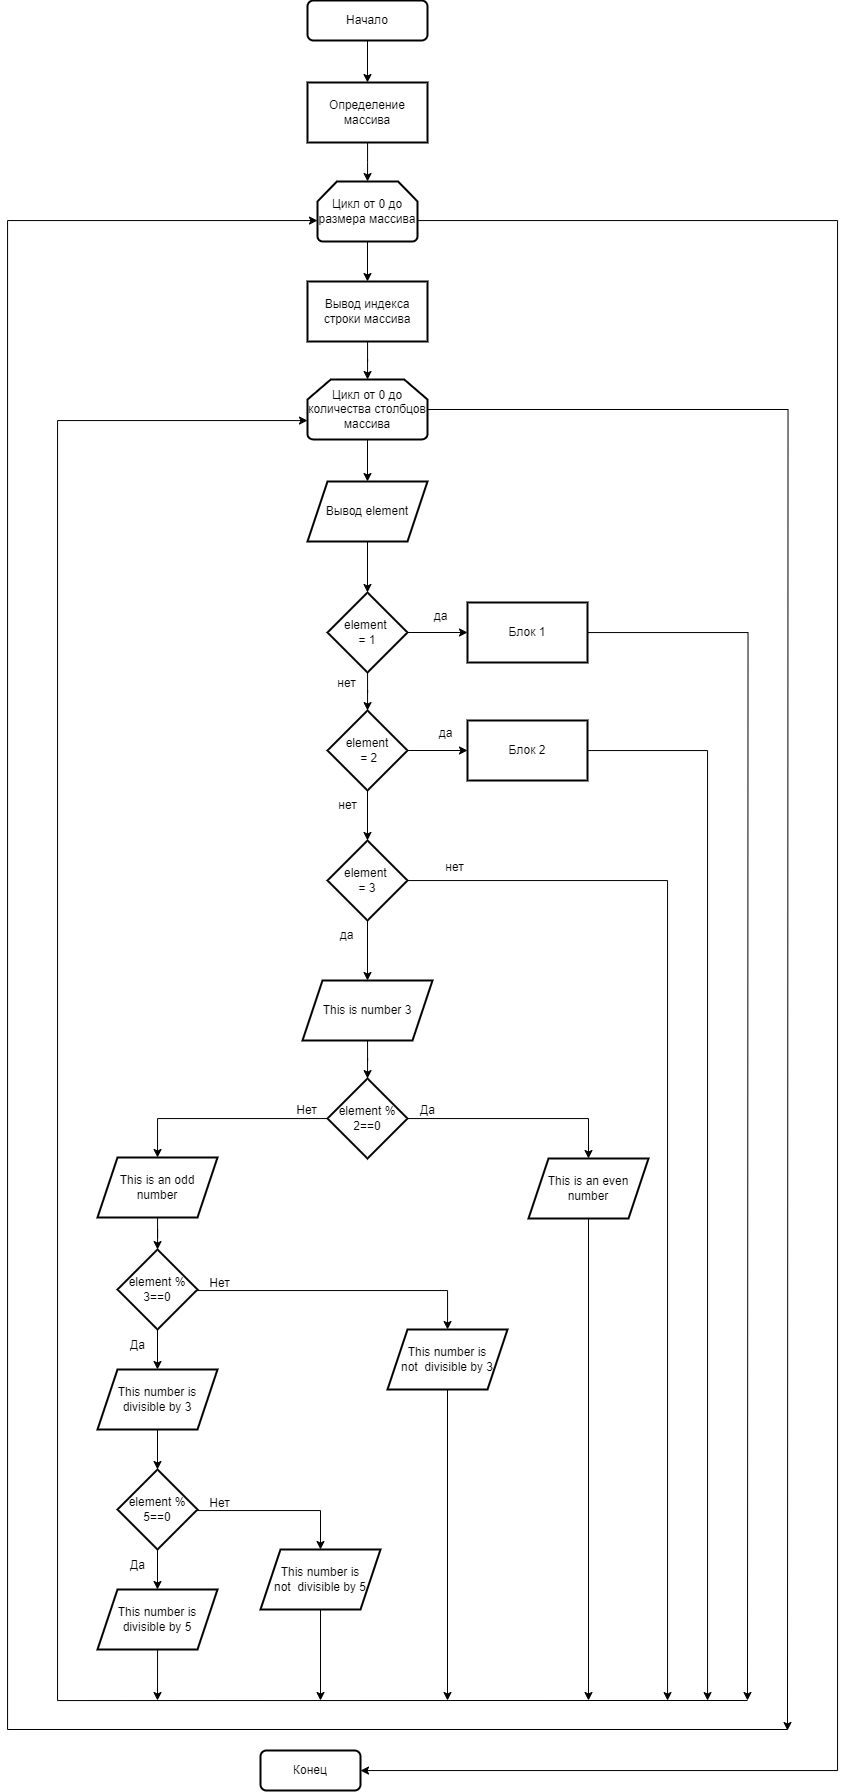

The diagram above was exported from draw.io. Its source (the exported page's mxGraphModel, read from the mxfile embedded in the PNG):
<mxGraphModel dx="1235" dy="1567" grid="1" gridSize="10" guides="1" tooltips="1" connect="1" arrows="1" fold="1" page="1" pageScale="1" pageWidth="1169" pageHeight="827" math="0" shadow="0">
  <root>
    <mxCell id="0" />
    <mxCell id="1" parent="0" />
    <mxCell id="5zZJuNjsr5HfEkWwxwMy-1" value="" style="edgeStyle=orthogonalEdgeStyle;rounded=0;orthogonalLoop=1;jettySize=auto;html=1;" edge="1" parent="1" source="5zZJuNjsr5HfEkWwxwMy-2" target="5zZJuNjsr5HfEkWwxwMy-6">
      <mxGeometry relative="1" as="geometry" />
    </mxCell>
    <mxCell id="5zZJuNjsr5HfEkWwxwMy-2" value="Начало" style="rounded=1;whiteSpace=wrap;html=1;fontSize=12;glass=0;strokeWidth=2;shadow=0;" vertex="1" parent="1">
      <mxGeometry x="430" y="-150" width="120" height="40" as="geometry" />
    </mxCell>
    <mxCell id="5zZJuNjsr5HfEkWwxwMy-3" value="" style="edgeStyle=orthogonalEdgeStyle;rounded=0;orthogonalLoop=1;jettySize=auto;html=1;" edge="1" parent="1" source="5zZJuNjsr5HfEkWwxwMy-4" target="5zZJuNjsr5HfEkWwxwMy-8">
      <mxGeometry relative="1" as="geometry" />
    </mxCell>
    <mxCell id="5zZJuNjsr5HfEkWwxwMy-4" value="Цикл от 0 до размера массива" style="strokeWidth=2;html=1;shape=mxgraph.flowchart.loop_limit;whiteSpace=wrap;" vertex="1" parent="1">
      <mxGeometry x="440" y="31" width="100" height="60" as="geometry" />
    </mxCell>
    <mxCell id="5zZJuNjsr5HfEkWwxwMy-5" value="" style="edgeStyle=orthogonalEdgeStyle;rounded=0;orthogonalLoop=1;jettySize=auto;html=1;" edge="1" parent="1" source="5zZJuNjsr5HfEkWwxwMy-6" target="5zZJuNjsr5HfEkWwxwMy-4">
      <mxGeometry relative="1" as="geometry" />
    </mxCell>
    <mxCell id="5zZJuNjsr5HfEkWwxwMy-6" value="Определение массива" style="rounded=0;whiteSpace=wrap;html=1;strokeWidth=2;" vertex="1" parent="1">
      <mxGeometry x="430" y="-68" width="120" height="60" as="geometry" />
    </mxCell>
    <mxCell id="5zZJuNjsr5HfEkWwxwMy-7" value="" style="edgeStyle=orthogonalEdgeStyle;rounded=0;orthogonalLoop=1;jettySize=auto;html=1;" edge="1" parent="1" source="5zZJuNjsr5HfEkWwxwMy-8" target="5zZJuNjsr5HfEkWwxwMy-11">
      <mxGeometry relative="1" as="geometry" />
    </mxCell>
    <mxCell id="5zZJuNjsr5HfEkWwxwMy-8" value="Вывод индекса строки массива" style="whiteSpace=wrap;html=1;strokeWidth=2;" vertex="1" parent="1">
      <mxGeometry x="430" y="131" width="120" height="60" as="geometry" />
    </mxCell>
    <mxCell id="5zZJuNjsr5HfEkWwxwMy-9" value="" style="edgeStyle=orthogonalEdgeStyle;rounded=0;orthogonalLoop=1;jettySize=auto;html=1;" edge="1" parent="1" source="5zZJuNjsr5HfEkWwxwMy-11" target="5zZJuNjsr5HfEkWwxwMy-19">
      <mxGeometry relative="1" as="geometry" />
    </mxCell>
    <mxCell id="5zZJuNjsr5HfEkWwxwMy-10" value="" style="rounded=0;orthogonalLoop=1;jettySize=auto;html=1;edgeStyle=orthogonalEdgeStyle;" edge="1" parent="1" source="5zZJuNjsr5HfEkWwxwMy-11">
      <mxGeometry relative="1" as="geometry">
        <mxPoint x="910" y="1580" as="targetPoint" />
        <mxPoint x="540.0000000000002" y="436.00000000000045" as="sourcePoint" />
      </mxGeometry>
    </mxCell>
    <mxCell id="5zZJuNjsr5HfEkWwxwMy-11" value="Цикл от 0 до количества столбцов массива" style="strokeWidth=2;html=1;shape=mxgraph.flowchart.loop_limit;whiteSpace=wrap;" vertex="1" parent="1">
      <mxGeometry x="430" y="229" width="120" height="60" as="geometry" />
    </mxCell>
    <mxCell id="5zZJuNjsr5HfEkWwxwMy-13" value="" style="rounded=0;orthogonalLoop=1;jettySize=auto;html=1;" edge="1" parent="1" source="5zZJuNjsr5HfEkWwxwMy-16" target="5zZJuNjsr5HfEkWwxwMy-18">
      <mxGeometry relative="1" as="geometry">
        <mxPoint x="496" y="780" as="sourcePoint" />
        <mxPoint x="488.0000000000002" y="830" as="targetPoint" />
      </mxGeometry>
    </mxCell>
    <mxCell id="5zZJuNjsr5HfEkWwxwMy-15" value="" style="edgeStyle=orthogonalEdgeStyle;rounded=0;orthogonalLoop=1;jettySize=auto;html=1;" edge="1" parent="1" source="5zZJuNjsr5HfEkWwxwMy-16">
      <mxGeometry relative="1" as="geometry">
        <mxPoint x="790" y="1550" as="targetPoint" />
        <Array as="points">
          <mxPoint x="790" y="730" />
          <mxPoint x="790" y="1550" />
        </Array>
      </mxGeometry>
    </mxCell>
    <mxCell id="5zZJuNjsr5HfEkWwxwMy-16" value="element&amp;nbsp;&lt;div&gt;= 3&lt;/div&gt;" style="rhombus;whiteSpace=wrap;html=1;strokeWidth=2;" vertex="1" parent="1">
      <mxGeometry x="450" y="690" width="80" height="80" as="geometry" />
    </mxCell>
    <mxCell id="5zZJuNjsr5HfEkWwxwMy-17" value="" style="edgeStyle=orthogonalEdgeStyle;rounded=0;orthogonalLoop=1;jettySize=auto;html=1;" edge="1" parent="1" source="5zZJuNjsr5HfEkWwxwMy-18" target="5zZJuNjsr5HfEkWwxwMy-21">
      <mxGeometry relative="1" as="geometry" />
    </mxCell>
    <mxCell id="5zZJuNjsr5HfEkWwxwMy-18" value="This is number 3" style="shape=parallelogram;perimeter=parallelogramPerimeter;whiteSpace=wrap;html=1;fixedSize=1;strokeWidth=2;" vertex="1" parent="1">
      <mxGeometry x="425" y="830" width="130" height="60" as="geometry" />
    </mxCell>
    <mxCell id="5zZJuNjsr5HfEkWwxwMy-56" value="" style="edgeStyle=orthogonalEdgeStyle;rounded=0;orthogonalLoop=1;jettySize=auto;html=1;" edge="1" parent="1" source="5zZJuNjsr5HfEkWwxwMy-19" target="5zZJuNjsr5HfEkWwxwMy-55">
      <mxGeometry relative="1" as="geometry" />
    </mxCell>
    <mxCell id="5zZJuNjsr5HfEkWwxwMy-19" value="Вывод element" style="shape=parallelogram;perimeter=parallelogramPerimeter;whiteSpace=wrap;html=1;fixedSize=1;strokeWidth=2;" vertex="1" parent="1">
      <mxGeometry x="430" y="331" width="120" height="60" as="geometry" />
    </mxCell>
    <mxCell id="5zZJuNjsr5HfEkWwxwMy-20" value="" style="edgeStyle=orthogonalEdgeStyle;rounded=0;orthogonalLoop=1;jettySize=auto;html=1;" edge="1" parent="1" source="5zZJuNjsr5HfEkWwxwMy-21" target="5zZJuNjsr5HfEkWwxwMy-28">
      <mxGeometry relative="1" as="geometry">
        <mxPoint x="390" y="948" as="sourcePoint" />
        <mxPoint x="510" y="1008" as="targetPoint" />
        <Array as="points">
          <mxPoint x="711" y="968" />
        </Array>
      </mxGeometry>
    </mxCell>
    <mxCell id="5zZJuNjsr5HfEkWwxwMy-21" value="element % 2==0" style="rhombus;whiteSpace=wrap;html=1;strokeWidth=2;" vertex="1" parent="1">
      <mxGeometry x="450" y="928" width="80" height="80" as="geometry" />
    </mxCell>
    <mxCell id="5zZJuNjsr5HfEkWwxwMy-22" value="element % 3==0" style="rhombus;whiteSpace=wrap;html=1;strokeWidth=2;" vertex="1" parent="1">
      <mxGeometry x="240" y="1099" width="80" height="80" as="geometry" />
    </mxCell>
    <mxCell id="5zZJuNjsr5HfEkWwxwMy-23" value="Конец" style="rounded=1;whiteSpace=wrap;html=1;strokeWidth=2;" vertex="1" parent="1">
      <mxGeometry x="383" y="1600" width="100" height="40" as="geometry" />
    </mxCell>
    <mxCell id="5zZJuNjsr5HfEkWwxwMy-25" value="Да" style="text;html=1;align=center;verticalAlign=middle;resizable=0;points=[];autosize=1;strokeColor=none;fillColor=none;" vertex="1" parent="1">
      <mxGeometry x="530" y="945" width="40" height="30" as="geometry" />
    </mxCell>
    <mxCell id="5zZJuNjsr5HfEkWwxwMy-26" value="Нет" style="text;html=1;align=center;verticalAlign=middle;resizable=0;points=[];autosize=1;strokeColor=none;fillColor=none;" vertex="1" parent="1">
      <mxGeometry x="409" y="945" width="40" height="30" as="geometry" />
    </mxCell>
    <mxCell id="5zZJuNjsr5HfEkWwxwMy-27" value="" style="rounded=0;orthogonalLoop=1;jettySize=auto;html=1;" edge="1" parent="1" source="5zZJuNjsr5HfEkWwxwMy-28">
      <mxGeometry relative="1" as="geometry">
        <mxPoint x="711" y="1550" as="targetPoint" />
      </mxGeometry>
    </mxCell>
    <mxCell id="5zZJuNjsr5HfEkWwxwMy-28" value="This is an even number" style="shape=parallelogram;perimeter=parallelogramPerimeter;whiteSpace=wrap;html=1;fixedSize=1;strokeWidth=2;" vertex="1" parent="1">
      <mxGeometry x="651" y="1008" width="120" height="60" as="geometry" />
    </mxCell>
    <mxCell id="5zZJuNjsr5HfEkWwxwMy-29" value="" style="edgeStyle=orthogonalEdgeStyle;rounded=0;orthogonalLoop=1;jettySize=auto;html=1;" edge="1" parent="1" source="5zZJuNjsr5HfEkWwxwMy-30" target="5zZJuNjsr5HfEkWwxwMy-22">
      <mxGeometry relative="1" as="geometry" />
    </mxCell>
    <mxCell id="5zZJuNjsr5HfEkWwxwMy-30" value="This is an odd number" style="shape=parallelogram;perimeter=parallelogramPerimeter;whiteSpace=wrap;html=1;fixedSize=1;strokeWidth=2;" vertex="1" parent="1">
      <mxGeometry x="220" y="1007" width="120" height="60" as="geometry" />
    </mxCell>
    <mxCell id="5zZJuNjsr5HfEkWwxwMy-31" value="" style="edgeStyle=orthogonalEdgeStyle;rounded=0;orthogonalLoop=1;jettySize=auto;html=1;" edge="1" parent="1" source="5zZJuNjsr5HfEkWwxwMy-21" target="5zZJuNjsr5HfEkWwxwMy-30">
      <mxGeometry relative="1" as="geometry">
        <mxPoint x="538" y="958" as="sourcePoint" />
        <mxPoint x="390.090909090909" y="1007" as="targetPoint" />
        <Array as="points">
          <mxPoint x="280" y="968" />
        </Array>
      </mxGeometry>
    </mxCell>
    <mxCell id="5zZJuNjsr5HfEkWwxwMy-32" value="" style="edgeStyle=orthogonalEdgeStyle;rounded=0;orthogonalLoop=1;jettySize=auto;html=1;" edge="1" parent="1" source="5zZJuNjsr5HfEkWwxwMy-22" target="5zZJuNjsr5HfEkWwxwMy-36">
      <mxGeometry relative="1" as="geometry">
        <mxPoint x="320" y="1139" as="sourcePoint" />
        <mxPoint x="410" y="1197" as="targetPoint" />
        <Array as="points">
          <mxPoint x="570" y="1140" />
        </Array>
      </mxGeometry>
    </mxCell>
    <mxCell id="5zZJuNjsr5HfEkWwxwMy-33" value="Нет" style="text;html=1;align=center;verticalAlign=middle;resizable=0;points=[];autosize=1;strokeColor=none;fillColor=none;" vertex="1" parent="1">
      <mxGeometry x="322" y="1118" width="40" height="30" as="geometry" />
    </mxCell>
    <mxCell id="5zZJuNjsr5HfEkWwxwMy-34" value="Да" style="text;html=1;align=center;verticalAlign=middle;resizable=0;points=[];autosize=1;strokeColor=none;fillColor=none;" vertex="1" parent="1">
      <mxGeometry x="240" y="1180" width="40" height="30" as="geometry" />
    </mxCell>
    <mxCell id="5zZJuNjsr5HfEkWwxwMy-35" value="" style="rounded=0;orthogonalLoop=1;jettySize=auto;html=1;" edge="1" parent="1" source="5zZJuNjsr5HfEkWwxwMy-36">
      <mxGeometry relative="1" as="geometry">
        <mxPoint x="570" y="1550" as="targetPoint" />
      </mxGeometry>
    </mxCell>
    <mxCell id="5zZJuNjsr5HfEkWwxwMy-36" value="This number is &lt;br&gt;not&amp;nbsp; divisible by 3" style="shape=parallelogram;perimeter=parallelogramPerimeter;whiteSpace=wrap;html=1;fixedSize=1;strokeWidth=2;" vertex="1" parent="1">
      <mxGeometry x="510" y="1179" width="120" height="60" as="geometry" />
    </mxCell>
    <mxCell id="5zZJuNjsr5HfEkWwxwMy-37" value="This number is divisible by 3" style="shape=parallelogram;perimeter=parallelogramPerimeter;whiteSpace=wrap;html=1;fixedSize=1;strokeWidth=2;" vertex="1" parent="1">
      <mxGeometry x="220" y="1219" width="120" height="60" as="geometry" />
    </mxCell>
    <mxCell id="5zZJuNjsr5HfEkWwxwMy-38" value="" style="edgeStyle=orthogonalEdgeStyle;rounded=0;orthogonalLoop=1;jettySize=auto;html=1;" edge="1" parent="1" source="5zZJuNjsr5HfEkWwxwMy-22" target="5zZJuNjsr5HfEkWwxwMy-37">
      <mxGeometry relative="1" as="geometry">
        <mxPoint x="240" y="1139" as="sourcePoint" />
        <mxPoint x="402" y="1197" as="targetPoint" />
        <Array as="points" />
      </mxGeometry>
    </mxCell>
    <mxCell id="5zZJuNjsr5HfEkWwxwMy-39" value="element % 5==0" style="rhombus;whiteSpace=wrap;html=1;strokeWidth=2;" vertex="1" parent="1">
      <mxGeometry x="240" y="1319" width="80" height="80" as="geometry" />
    </mxCell>
    <mxCell id="5zZJuNjsr5HfEkWwxwMy-40" value="" style="edgeStyle=orthogonalEdgeStyle;rounded=0;orthogonalLoop=1;jettySize=auto;html=1;" edge="1" parent="1" source="5zZJuNjsr5HfEkWwxwMy-37" target="5zZJuNjsr5HfEkWwxwMy-39">
      <mxGeometry relative="1" as="geometry">
        <mxPoint x="280" y="1319" as="sourcePoint" />
      </mxGeometry>
    </mxCell>
    <mxCell id="5zZJuNjsr5HfEkWwxwMy-41" value="" style="edgeStyle=orthogonalEdgeStyle;rounded=0;orthogonalLoop=1;jettySize=auto;html=1;" edge="1" parent="1" source="5zZJuNjsr5HfEkWwxwMy-39" target="5zZJuNjsr5HfEkWwxwMy-45">
      <mxGeometry relative="1" as="geometry">
        <mxPoint x="320" y="1359" as="sourcePoint" />
        <mxPoint x="410" y="1417" as="targetPoint" />
        <Array as="points">
          <mxPoint x="443" y="1360" />
        </Array>
      </mxGeometry>
    </mxCell>
    <mxCell id="5zZJuNjsr5HfEkWwxwMy-42" value="Нет" style="text;html=1;align=center;verticalAlign=middle;resizable=0;points=[];autosize=1;strokeColor=none;fillColor=none;" vertex="1" parent="1">
      <mxGeometry x="322" y="1338" width="40" height="30" as="geometry" />
    </mxCell>
    <mxCell id="5zZJuNjsr5HfEkWwxwMy-43" value="Да" style="text;html=1;align=center;verticalAlign=middle;resizable=0;points=[];autosize=1;strokeColor=none;fillColor=none;" vertex="1" parent="1">
      <mxGeometry x="240" y="1400" width="40" height="30" as="geometry" />
    </mxCell>
    <mxCell id="5zZJuNjsr5HfEkWwxwMy-44" value="" style="rounded=0;orthogonalLoop=1;jettySize=auto;html=1;" edge="1" parent="1" source="5zZJuNjsr5HfEkWwxwMy-45">
      <mxGeometry relative="1" as="geometry">
        <mxPoint x="776.9999999999998" y="1459" as="sourcePoint" />
        <mxPoint x="443" y="1550" as="targetPoint" />
      </mxGeometry>
    </mxCell>
    <mxCell id="5zZJuNjsr5HfEkWwxwMy-45" value="This number is&lt;br&gt;not&amp;nbsp; divisible by 5" style="shape=parallelogram;perimeter=parallelogramPerimeter;whiteSpace=wrap;html=1;fixedSize=1;strokeWidth=2;" vertex="1" parent="1">
      <mxGeometry x="383" y="1399" width="120" height="60" as="geometry" />
    </mxCell>
    <mxCell id="5zZJuNjsr5HfEkWwxwMy-46" value="This number is divisible by 5" style="shape=parallelogram;perimeter=parallelogramPerimeter;whiteSpace=wrap;html=1;fixedSize=1;strokeWidth=2;" vertex="1" parent="1">
      <mxGeometry x="220" y="1439" width="120" height="60" as="geometry" />
    </mxCell>
    <mxCell id="5zZJuNjsr5HfEkWwxwMy-47" value="" style="edgeStyle=orthogonalEdgeStyle;rounded=0;orthogonalLoop=1;jettySize=auto;html=1;" edge="1" parent="1" source="5zZJuNjsr5HfEkWwxwMy-39" target="5zZJuNjsr5HfEkWwxwMy-46">
      <mxGeometry relative="1" as="geometry">
        <mxPoint x="240" y="1359" as="sourcePoint" />
        <mxPoint x="402" y="1417" as="targetPoint" />
        <Array as="points" />
      </mxGeometry>
    </mxCell>
    <mxCell id="5zZJuNjsr5HfEkWwxwMy-48" value="" style="edgeStyle=orthogonalEdgeStyle;rounded=0;orthogonalLoop=1;jettySize=auto;html=1;" edge="1" parent="1" source="5zZJuNjsr5HfEkWwxwMy-46">
      <mxGeometry relative="1" as="geometry">
        <mxPoint x="281" y="1490" as="sourcePoint" />
        <mxPoint x="280" y="1550" as="targetPoint" />
      </mxGeometry>
    </mxCell>
    <mxCell id="5zZJuNjsr5HfEkWwxwMy-49" value="" style="edgeStyle=orthogonalEdgeStyle;rounded=0;orthogonalLoop=1;jettySize=auto;html=1;" edge="1" parent="1" target="5zZJuNjsr5HfEkWwxwMy-11">
      <mxGeometry relative="1" as="geometry">
        <mxPoint x="870" y="1550" as="sourcePoint" />
        <mxPoint x="440.0000000000002" y="436.00000000000045" as="targetPoint" />
        <Array as="points">
          <mxPoint x="180" y="1550" />
          <mxPoint x="180" y="270" />
        </Array>
      </mxGeometry>
    </mxCell>
    <mxCell id="5zZJuNjsr5HfEkWwxwMy-50" value="" style="edgeStyle=orthogonalEdgeStyle;rounded=0;orthogonalLoop=1;jettySize=auto;html=1;" edge="1" parent="1" target="5zZJuNjsr5HfEkWwxwMy-4">
      <mxGeometry relative="1" as="geometry">
        <mxPoint x="910" y="1579" as="sourcePoint" />
        <mxPoint x="440.0000000000002" y="320.0000000000002" as="targetPoint" />
        <Array as="points">
          <mxPoint x="130" y="1579" />
          <mxPoint x="130" y="70" />
        </Array>
      </mxGeometry>
    </mxCell>
    <mxCell id="5zZJuNjsr5HfEkWwxwMy-51" value="" style="edgeStyle=orthogonalEdgeStyle;rounded=0;orthogonalLoop=1;jettySize=auto;html=1;" edge="1" parent="1" source="5zZJuNjsr5HfEkWwxwMy-4" target="5zZJuNjsr5HfEkWwxwMy-23">
      <mxGeometry relative="1" as="geometry">
        <mxPoint x="540.0000000000002" y="136.00000000000023" as="sourcePoint" />
        <mxPoint x="780" y="1666" as="targetPoint" />
        <Array as="points">
          <mxPoint x="960" y="70" />
          <mxPoint x="960" y="1620" />
        </Array>
      </mxGeometry>
    </mxCell>
    <mxCell id="5zZJuNjsr5HfEkWwxwMy-53" value="да" style="text;html=1;align=center;verticalAlign=middle;resizable=0;points=[];autosize=1;strokeColor=none;fillColor=none;" vertex="1" parent="1">
      <mxGeometry x="543" y="451" width="40" height="30" as="geometry" />
    </mxCell>
    <mxCell id="5zZJuNjsr5HfEkWwxwMy-62" value="" style="edgeStyle=orthogonalEdgeStyle;rounded=0;orthogonalLoop=1;jettySize=auto;html=1;" edge="1" parent="1" source="5zZJuNjsr5HfEkWwxwMy-55" target="5zZJuNjsr5HfEkWwxwMy-61">
      <mxGeometry relative="1" as="geometry" />
    </mxCell>
    <mxCell id="5zZJuNjsr5HfEkWwxwMy-64" value="" style="edgeStyle=orthogonalEdgeStyle;rounded=0;orthogonalLoop=1;jettySize=auto;html=1;" edge="1" parent="1" source="5zZJuNjsr5HfEkWwxwMy-55" target="5zZJuNjsr5HfEkWwxwMy-63">
      <mxGeometry relative="1" as="geometry" />
    </mxCell>
    <mxCell id="5zZJuNjsr5HfEkWwxwMy-55" value="element&amp;nbsp;&lt;div&gt;= 1&lt;/div&gt;" style="rhombus;whiteSpace=wrap;html=1;strokeWidth=2;" vertex="1" parent="1">
      <mxGeometry x="450" y="442" width="80" height="80" as="geometry" />
    </mxCell>
    <mxCell id="5zZJuNjsr5HfEkWwxwMy-78" value="" style="edgeStyle=orthogonalEdgeStyle;rounded=0;orthogonalLoop=1;jettySize=auto;html=1;" edge="1" parent="1" source="5zZJuNjsr5HfEkWwxwMy-61">
      <mxGeometry relative="1" as="geometry">
        <mxPoint x="870" y="1550" as="targetPoint" />
      </mxGeometry>
    </mxCell>
    <mxCell id="5zZJuNjsr5HfEkWwxwMy-61" value="Блок 1" style="whiteSpace=wrap;html=1;strokeWidth=2;" vertex="1" parent="1">
      <mxGeometry x="590" y="452" width="120" height="60" as="geometry" />
    </mxCell>
    <mxCell id="5zZJuNjsr5HfEkWwxwMy-66" value="" style="edgeStyle=orthogonalEdgeStyle;rounded=0;orthogonalLoop=1;jettySize=auto;html=1;" edge="1" parent="1" source="5zZJuNjsr5HfEkWwxwMy-63" target="5zZJuNjsr5HfEkWwxwMy-65">
      <mxGeometry relative="1" as="geometry" />
    </mxCell>
    <mxCell id="5zZJuNjsr5HfEkWwxwMy-68" value="" style="edgeStyle=orthogonalEdgeStyle;rounded=0;orthogonalLoop=1;jettySize=auto;html=1;" edge="1" parent="1" source="5zZJuNjsr5HfEkWwxwMy-63" target="5zZJuNjsr5HfEkWwxwMy-16">
      <mxGeometry relative="1" as="geometry">
        <mxPoint x="370.0000000000002" y="600" as="targetPoint" />
      </mxGeometry>
    </mxCell>
    <mxCell id="5zZJuNjsr5HfEkWwxwMy-63" value="element&lt;div&gt;&amp;nbsp;= 2&lt;/div&gt;" style="rhombus;whiteSpace=wrap;html=1;strokeWidth=2;" vertex="1" parent="1">
      <mxGeometry x="450" y="560" width="80" height="80" as="geometry" />
    </mxCell>
    <mxCell id="5zZJuNjsr5HfEkWwxwMy-76" value="" style="edgeStyle=orthogonalEdgeStyle;rounded=0;orthogonalLoop=1;jettySize=auto;html=1;" edge="1" parent="1" source="5zZJuNjsr5HfEkWwxwMy-65">
      <mxGeometry relative="1" as="geometry">
        <mxPoint x="830" y="1550" as="targetPoint" />
        <Array as="points">
          <mxPoint x="830" y="600" />
          <mxPoint x="830" y="1550" />
        </Array>
      </mxGeometry>
    </mxCell>
    <mxCell id="5zZJuNjsr5HfEkWwxwMy-65" value="Блок 2" style="whiteSpace=wrap;html=1;strokeWidth=2;" vertex="1" parent="1">
      <mxGeometry x="590" y="570" width="120" height="60" as="geometry" />
    </mxCell>
    <mxCell id="5zZJuNjsr5HfEkWwxwMy-69" value="нет" style="text;html=1;align=center;verticalAlign=middle;resizable=0;points=[];autosize=1;strokeColor=none;fillColor=none;" vertex="1" parent="1">
      <mxGeometry x="449" y="518" width="40" height="30" as="geometry" />
    </mxCell>
    <mxCell id="5zZJuNjsr5HfEkWwxwMy-70" value="нет" style="text;html=1;align=center;verticalAlign=middle;resizable=0;points=[];autosize=1;strokeColor=none;fillColor=none;" vertex="1" parent="1">
      <mxGeometry x="450" y="640" width="40" height="30" as="geometry" />
    </mxCell>
    <mxCell id="5zZJuNjsr5HfEkWwxwMy-71" value="да" style="text;html=1;align=center;verticalAlign=middle;resizable=0;points=[];autosize=1;strokeColor=none;fillColor=none;" vertex="1" parent="1">
      <mxGeometry x="548" y="568" width="40" height="30" as="geometry" />
    </mxCell>
    <mxCell id="5zZJuNjsr5HfEkWwxwMy-72" value="да" style="text;html=1;align=center;verticalAlign=middle;resizable=0;points=[];autosize=1;strokeColor=none;fillColor=none;" vertex="1" parent="1">
      <mxGeometry x="449" y="770" width="40" height="30" as="geometry" />
    </mxCell>
    <mxCell id="5zZJuNjsr5HfEkWwxwMy-73" value="нет" style="text;html=1;align=center;verticalAlign=middle;resizable=0;points=[];autosize=1;strokeColor=none;fillColor=none;" vertex="1" parent="1">
      <mxGeometry x="557" y="702" width="40" height="30" as="geometry" />
    </mxCell>
  </root>
</mxGraphModel>